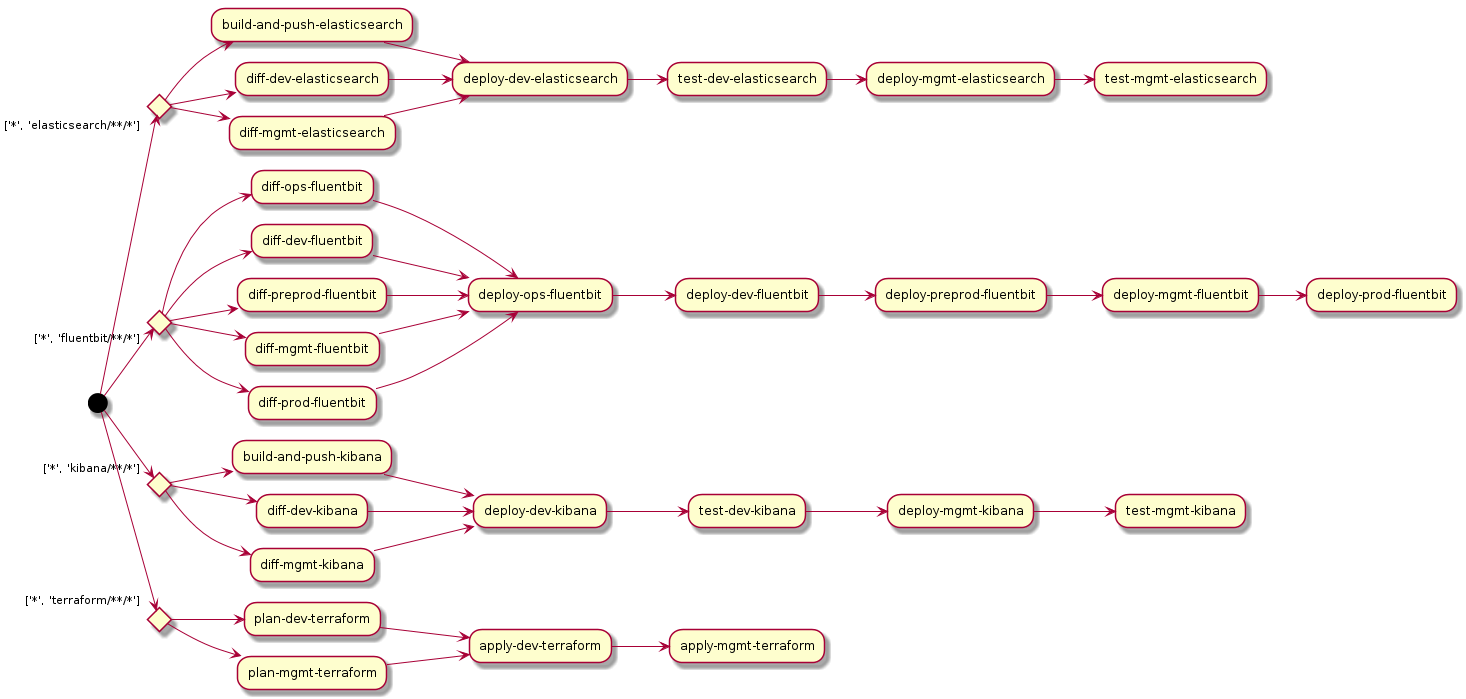

The diagram above was rendered by PlantUML. Its source (embedded in the PNG):
@startuml

left to right direction
"build-and-push-elasticsearch" --> "deploy-dev-elasticsearch" 
"diff-dev-elasticsearch" --> "deploy-dev-elasticsearch" 
"diff-mgmt-elasticsearch" --> "deploy-dev-elasticsearch" 
"deploy-dev-elasticsearch" --> "test-dev-elasticsearch" 
"test-dev-elasticsearch" --> "deploy-mgmt-elasticsearch" 
"deploy-mgmt-elasticsearch" --> "test-mgmt-elasticsearch" 
"diff-ops-fluentbit" --> "deploy-ops-fluentbit" 
"diff-dev-fluentbit" --> "deploy-ops-fluentbit" 
"diff-preprod-fluentbit" --> "deploy-ops-fluentbit" 
"diff-mgmt-fluentbit" --> "deploy-ops-fluentbit" 
"diff-prod-fluentbit" --> "deploy-ops-fluentbit" 
"deploy-ops-fluentbit" --> "deploy-dev-fluentbit" 
"deploy-dev-fluentbit" --> "deploy-preprod-fluentbit" 
"deploy-preprod-fluentbit" --> "deploy-mgmt-fluentbit" 
"deploy-mgmt-fluentbit" --> "deploy-prod-fluentbit" 
"build-and-push-kibana" --> "deploy-dev-kibana" 
"diff-dev-kibana" --> "deploy-dev-kibana" 
"diff-mgmt-kibana" --> "deploy-dev-kibana" 
"deploy-dev-kibana" --> "test-dev-kibana" 
"test-dev-kibana" --> "deploy-mgmt-kibana" 
"deploy-mgmt-kibana" --> "test-mgmt-kibana" 
"plan-dev-terraform" --> "apply-dev-terraform" 
"plan-mgmt-terraform" --> "apply-dev-terraform" 
"apply-dev-terraform" --> "apply-mgmt-terraform" 
(*) --> if "['*', 'elasticsearch/**/*']" then
  --> "build-and-push-elasticsearch"
else
  --> "diff-dev-elasticsearch"
else
  --> "diff-mgmt-elasticsearch"
else
}
(*) --> if "['*', 'fluentbit/**/*']" then
  --> "diff-ops-fluentbit"
else
  --> "diff-dev-fluentbit"
else
  --> "diff-preprod-fluentbit"
else
  --> "diff-mgmt-fluentbit"
else
  --> "diff-prod-fluentbit"
else
}
(*) --> if "['*', 'kibana/**/*']" then
  --> "build-and-push-kibana"
else
  --> "diff-dev-kibana"
else
  --> "diff-mgmt-kibana"
else
}
(*) --> if "['*', 'terraform/**/*']" then
  --> "plan-dev-terraform"
else
  --> "plan-mgmt-terraform"
else
}
@enduml